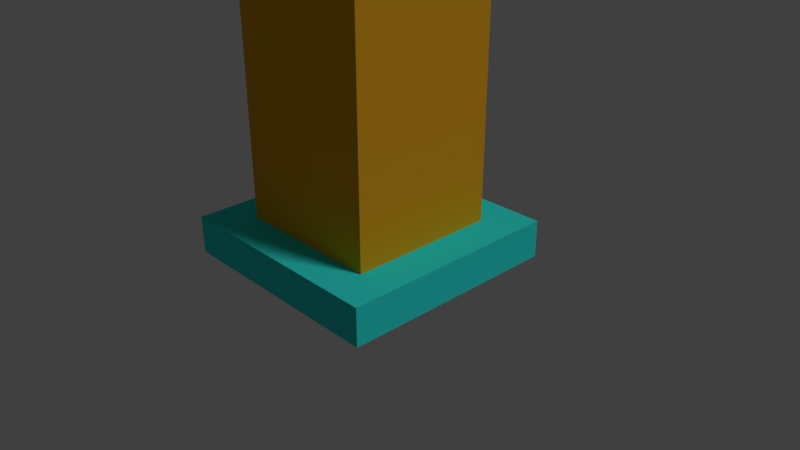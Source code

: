 # Source: emaildna.blend  (saved by Blender 2.79.0; exported with 4.5.12 LTS)
import bpy
from mathutils import Matrix  # noqa: F401  (used for matrix-valued properties, if any)

bpy.ops.wm.read_factory_settings(use_empty=True)
scene = bpy.context.scene
scene.name = 'Scene'

# ---- collections
col_collection_1 = bpy.data.collections.new('Collection 1'); scene.collection.children.link(col_collection_1)

# ---- materials (node trees are filled in below, after node groups)
mat_material_001 = bpy.data.materials.new('Material.001')
mat_material_001.alpha_threshold = 0.0
mat_material_001.use_transparent_shadow = False
mat_material_001.diffuse_color = (0.8, 0.3883, 0.01633, 1.0)
mat_material_001.roughness = 0.5
mat_svgmat_001 = bpy.data.materials.new('SVGMat.001')
mat_svgmat_001.alpha_threshold = 0.0
mat_svgmat_001.use_transparent_shadow = False
mat_svgmat_001.diffuse_color = (1.0, 1.0, 1.0, 1.0)
mat_svgmat_001.roughness = 0.5
mat_material = bpy.data.materials.new('Material')
mat_material.alpha_threshold = 0.0
mat_material.use_transparent_shadow = False
mat_material.diffuse_color = (0.03272, 0.8, 0.7436, 1.0)
mat_material.roughness = 0.5
mat_material.line_color = (0.0, 0.0, 0.0, 1.0)

# ---- material node trees

# ---- world
world_world = bpy.data.worlds.new('World'); scene.world = world_world
world_world.color = (0.05088, 0.05088, 0.05088)
world_world.use_sun_shadow = False
world_world.sun_shadow_jitter_overblur = 0.0
world_world.cycles.sampling_method = 'MANUAL'

# ---- cameras
cam_camera = bpy.data.cameras.new('Camera')
cam_camera.clip_end = 100.0
cam_camera.lens = 35.0
cam_camera.sensor_width = 32.0
cam_camera.sensor_height = 18.0
cam_camera.ortho_scale = 7.314
cam_camera.dof.focus_distance = 0.0
cam_camera.dof.aperture_fstop = 128.0

# ---- lights
light_lamp = bpy.data.lights.new('Lamp', 'SUN')
light_lamp.transmission_factor = 0.0
light_lamp.cutoff_distance = 30.0
light_lamp.angle = 0.1993
light_lamp.energy = 1.0
light_lamp.shadow_buffer_clip_start = 1.001
light_lamp.shadow_soft_size = 0.1
light_lamp.shadow_cascade_max_distance = 1000.0

# ---- meshes
me_cube_002 = bpy.data.meshes.new('Cube.002')
me_cube_002.from_pydata([(-1.0, -1.0, -1.0), (-1.0, -1.0, 1.0), (-1.0, 1.0, -1.0), (-1.0, 1.0, 1.0), (1.0, -1.0, -1.0), (1.0, -1.0, 1.0), (1.0, 1.0, -1.0), (1.0, 1.0, 1.0)], [], [(0, 1, 3, 2), (2, 3, 7, 6), (6, 7, 5, 4), (4, 5, 1, 0), (2, 6, 4, 0), (7, 3, 1, 5)])
me_cube_002.materials.append(mat_material_001)
me_cube_002.use_remesh_preserve_volume = False
me_cube_002.use_remesh_preserve_attributes = False
me_cube_002.use_mirror_vertex_groups = False
me_cube_002.update()
me_cucurve_001 = bpy.data.meshes.new('CUCurve.001')
me_cucurve_001.from_pydata([(0.04332, -0.01701, 0.0), (0.04322, -0.01693, 0.0), (0.04311, -0.01687, 0.0), (0.04299, -0.01684, 0.0), (0.04288, -0.01683, 0.0), (0.04276, -0.01684, 0.0), (0.04265, -0.01688, 0.0), (0.04255, -0.01693, 0.0), (0.04246, -0.01701, 0.0), (0.04239, -0.0171, 0.0), (0.04233, -0.01721, 0.0), (0.04229, -0.01733, 0.0), (0.04228, -0.01746, 0.0), (0.04228, -0.01751, 0.0), (0.04228, -0.01766, 0.0), (0.04228, -0.01788, 0.0), (0.04228, -0.01817, 0.0), (0.04228, -0.01852, 0.0), (0.04228, -0.0189, 0.0), (0.04228, -0.01931, 0.0), (0.04228, -0.01974, 0.0), (0.04228, -0.02016, 0.0), (0.04228, -0.02057, 0.0), (0.04228, -0.02096, 0.0), (0.04228, -0.0213, 0.0), (-0.03102, -0.0213, 0.0), (-0.03174, -0.02125, 0.0), (-0.03244, -0.02111, 0.0), (-0.03311, -0.02088, 0.0), (-0.03373, -0.02057, 0.0), (-0.0343, -0.02018, 0.0), (-0.03482, -0.01973, 0.0), (-0.03528, -0.01921, 0.0), (-0.03567, -0.01864, 0.0), (-0.03598, -0.01802, 0.0), (-0.03621, -0.01735, 0.0), (-0.03636, -0.01665, 0.0), (-0.03641, -0.01591, 0.0), (-0.03641, -0.01524, 0.0), (-0.03641, -0.01335, 0.0), (-0.03641, -0.01041, 0.0), (-0.03641, -0.006589, 0.0), (-0.03641, -0.002074, 0.0), (-0.03641, 0.002966, 0.0), (-0.03641, 0.008355, 0.0), (-0.03641, 0.01392, 0.0), (-0.03641, 0.01948, 0.0), (-0.03641, 0.02487, 0.0), (-0.03641, 0.02991, 0.0), (-0.03641, 0.03443, 0.0), (0.003275, 0.03443, 0.0), (0.004517, 0.03434, 0.0), (0.005708, 0.0341, 0.0), (0.006839, 0.0337, 0.0), (0.007898, 0.03317, 0.0), (0.008874, 0.03251, 0.0), (0.009756, 0.03174, 0.0), (0.01053, 0.03085, 0.0), (0.01119, 0.02988, 0.0), (0.01172, 0.02882, 0.0), (0.01212, 0.02769, 0.0), (0.01236, 0.0265, 0.0), (0.01245, 0.02526, 0.0), (0.01236, 0.02402, 0.0), (0.01212, 0.02282, 0.0), (0.01172, 0.02169, 0.0), (0.01119, 0.02063, 0.0), (0.01053, 0.01966, 0.0), (0.009756, 0.01878, 0.0), (0.008874, 0.018, 0.0), (0.007898, 0.01734, 0.0), (0.006839, 0.01681, 0.0), (0.005708, 0.01642, 0.0), (0.004517, 0.01617, 0.0), (0.003275, 0.01609, 0.0), (0.002991, 0.01609, 0.0), (0.002187, 0.01609, 0.0), (0.0009382, 0.01609, 0.0), (-0.0006815, 0.01609, 0.0), (-0.002598, 0.01609, 0.0), (-0.004737, 0.01609, 0.0), (-0.007024, 0.01609, 0.0), (-0.009386, 0.01609, 0.0), (-0.01175, 0.01609, 0.0), (-0.01403, 0.01609, 0.0), (-0.01617, 0.01609, 0.0), (-0.01809, 0.01609, 0.0), (-0.01826, 0.01608, 0.0), (-0.01842, 0.01604, 0.0), (-0.01857, 0.01599, 0.0), (-0.01871, 0.01592, 0.0), (-0.01884, 0.01583, 0.0), (-0.01896, 0.01572, 0.0), (-0.01907, 0.0156, 0.0), (-0.01916, 0.01547, 0.0), (-0.01923, 0.01532, 0.0), (-0.01929, 0.01517, 0.0), (-0.01932, 0.01501, 0.0), (-0.01933, 0.01484, 0.0), (-0.01933, 0.01481, 0.0), (-0.01933, 0.01472, 0.0), (-0.01933, 0.01459, 0.0), (-0.01933, 0.01441, 0.0), (-0.01933, 0.01419, 0.0), (-0.01933, 0.01396, 0.0), (-0.01933, 0.0137, 0.0), (-0.01933, 0.01344, 0.0), (-0.01933, 0.01318, 0.0), (-0.01933, 0.01292, 0.0), (-0.01933, 0.01269, 0.0), (-0.01933, 0.01247, 0.0), (-0.01933, -0.01044, 0.0), (-0.01932, -0.0106, 0.0), (-0.01929, -0.01076, 0.0), (-0.01923, -0.01092, 0.0), (-0.01916, -0.01106, 0.0), (-0.01907, -0.01119, 0.0), (-0.01896, -0.01131, 0.0), (-0.01884, -0.01142, 0.0), (-0.01871, -0.01151, 0.0), (-0.01857, -0.01158, 0.0), (-0.01842, -0.01163, 0.0), (-0.01826, -0.01167, 0.0), (-0.01809, -0.01168, 0.0), (-0.01804, -0.01168, 0.0), (-0.01789, -0.01168, 0.0), (-0.01766, -0.01168, 0.0), (-0.01736, -0.01168, 0.0), (-0.01701, -0.01168, 0.0), (-0.01662, -0.01168, 0.0), (-0.0162, -0.01168, 0.0), (-0.01577, -0.01168, 0.0), (-0.01533, -0.01168, 0.0), (-0.01491, -0.01168, 0.0), (-0.01452, -0.01168, 0.0), (-0.01417, -0.01168, 0.0), (-0.014, -0.01167, 0.0), (-0.01384, -0.01163, 0.0), (-0.01369, -0.01158, 0.0), (-0.01354, -0.01151, 0.0), (-0.01341, -0.01142, 0.0), (-0.01329, -0.01131, 0.0), (-0.01319, -0.01119, 0.0), (-0.0131, -0.01106, 0.0), (-0.01302, -0.01092, 0.0), (-0.01297, -0.01076, 0.0), (-0.01294, -0.0106, 0.0), (-0.01292, -0.01044, 0.0), (-0.01292, -0.01017, 0.0), (-0.01292, -0.009413, 0.0), (-0.01292, -0.008237, 0.0), (-0.01292, -0.006712, 0.0), (-0.01292, -0.004907, 0.0), (-0.01292, -0.002893, 0.0), (-0.01292, -0.0007389, 0.0), (-0.01292, 0.001485, 0.0), (-0.01292, 0.003709, 0.0), (-0.01292, 0.005862, 0.0), (-0.01292, 0.007877, 0.0), (-0.01292, 0.009681, 0.0), (0.003275, 0.009681, 0.0), (0.005384, 0.009824, 0.0), (0.007408, 0.01024, 0.0), (0.009329, 0.01091, 0.0), (0.01113, 0.01181, 0.0), (0.01278, 0.01293, 0.0), (0.01428, 0.01425, 0.0), (0.0156, 0.01575, 0.0), (0.01672, 0.01741, 0.0), (0.01763, 0.0192, 0.0), (0.0183, 0.02112, 0.0), (0.01871, 0.02315, 0.0), (0.01885, 0.02526, 0.0), (0.01871, 0.02737, 0.0), (0.0183, 0.02939, 0.0), (0.01763, 0.03131, 0.0), (0.01672, 0.03311, 0.0), (0.0156, 0.03476, 0.0), (0.01428, 0.03626, 0.0), (0.01278, 0.03758, 0.0), (0.01113, 0.0387, 0.0), (0.009329, 0.03961, 0.0), (0.007408, 0.04027, 0.0), (0.005384, 0.04069, 0.0), (0.003275, 0.04083, 0.0), (0.002678, 0.04083, 0.0), (0.0009897, 0.04083, 0.0), (-0.001633, 0.04083, 0.0), (-0.005035, 0.04083, 0.0), (-0.00906, 0.04083, 0.0), (-0.01355, 0.04083, 0.0), (-0.01836, 0.04083, 0.0), (-0.02332, 0.04083, 0.0), (-0.02828, 0.04083, 0.0), (-0.03308, 0.04083, 0.0), (-0.03757, 0.04083, 0.0), (-0.0416, 0.04083, 0.0), (-0.04177, 0.04082, 0.0), (-0.04193, 0.04079, 0.0), (-0.04208, 0.04073, 0.0), (-0.04222, 0.04066, 0.0), (-0.04235, 0.04057, 0.0), (-0.04247, 0.04047, 0.0), (-0.04258, 0.04035, 0.0), (-0.04267, 0.04021, 0.0), (-0.04274, 0.04007, 0.0), (-0.0428, 0.03992, 0.0), (-0.04283, 0.03976, 0.0), (-0.04284, 0.03959, 0.0), (-0.04284, 0.03885, 0.0), (-0.04284, 0.03675, 0.0), (-0.04284, 0.0335, 0.0), (-0.04284, 0.02928, 0.0), (-0.04284, 0.02428, 0.0), (-0.04284, 0.0187, 0.0), (-0.04284, 0.01274, 0.0), (-0.04284, 0.006584, 0.0), (-0.04284, 0.000427, 0.0), (-0.04284, -0.005536, 0.0), (-0.04284, -0.01111, 0.0), (-0.04284, -0.01611, 0.0), (-0.04274, -0.01768, 0.0), (-0.04243, -0.01918, 0.0), (-0.04193, -0.02061, 0.0), (-0.04126, -0.02194, 0.0), (-0.04043, -0.02317, 0.0), (-0.03945, -0.02428, 0.0), (-0.03834, -0.02526, 0.0), (-0.0371, -0.0261, 0.0), (-0.03577, -0.02677, 0.0), (-0.03434, -0.02726, 0.0), (-0.03284, -0.02757, 0.0), (-0.03127, -0.02768, 0.0), (-0.03029, -0.02768, 0.0), (-0.02752, -0.02768, 0.0), (-0.02323, -0.02768, 0.0), (-0.01765, -0.02768, 0.0), (-0.01105, -0.02768, 0.0), (-0.003689, -0.02768, 0.0), (0.004185, -0.02768, 0.0), (0.01231, -0.02768, 0.0), (0.02044, -0.02768, 0.0), (0.02832, -0.02768, 0.0), (0.03568, -0.02768, 0.0), (0.04228, -0.02768, 0.0), (0.04228, -0.03152, 0.0), (0.04229, -0.03165, 0.0), (0.04233, -0.03177, 0.0), (0.04239, -0.03188, 0.0), (0.04247, -0.03196, 0.0), (0.04256, -0.03204, 0.0), (0.04266, -0.03209, 0.0), (0.04277, -0.03212, 0.0), (0.04289, -0.03214, 0.0), (0.04301, -0.03213, 0.0), (0.04312, -0.0321, 0.0), (0.04323, -0.03205, 0.0), (0.04332, -0.03197, 0.0), (0.04341, -0.03188, 0.0), (0.04367, -0.03162, 0.0), (0.04408, -0.03121, 0.0), (0.0446, -0.03069, 0.0), (0.04522, -0.03007, 0.0), (0.04591, -0.02938, 0.0), (0.04664, -0.02865, 0.0), (0.0474, -0.02789, 0.0), (0.04817, -0.02713, 0.0), (0.0489, -0.02639, 0.0), (0.04959, -0.0257, 0.0), (0.05021, -0.02508, 0.0), (0.05028, -0.025, 0.0), (0.05034, -0.02491, 0.0), (0.05038, -0.02481, 0.0), (0.05042, -0.02471, 0.0), (0.05044, -0.02461, 0.0), (0.05044, -0.0245, 0.0), (0.05044, -0.0244, 0.0), (0.05042, -0.02429, 0.0), (0.05038, -0.02419, 0.0), (0.05034, -0.0241, 0.0), (0.05028, -0.02401, 0.0), (0.05021, -0.02392, 0.0), (0.05007, -0.02379, 0.0), (0.0497, -0.02341, 0.0), (0.04913, -0.02284, 0.0), (0.04842, -0.02213, 0.0), (0.04762, -0.02132, 0.0), (0.04677, -0.02047, 0.0), (0.04591, -0.01961, 0.0), (0.04511, -0.0188, 0.0), (0.0444, -0.01809, 0.0), (0.04383, -0.01752, 0.0), (0.04346, -0.01715, 0.0)], [], [(197, 195, 196), (197, 194, 195), (197, 193, 194), (197, 192, 193), (197, 191, 192), (197, 190, 191), (197, 189, 190), (197, 188, 189), (197, 187, 188), (197, 186, 187), (197, 185, 186), (197, 184, 185), (197, 183, 184), (198, 183, 197), (199, 183, 198), (200, 183, 199), (200, 182, 183), (201, 182, 200), (202, 182, 201), (203, 182, 202), (204, 182, 203), (204, 181, 182), (205, 181, 204), (206, 181, 205), (207, 181, 206), (208, 181, 207), (208, 180, 181), (209, 180, 208), (210, 180, 209), (210, 179, 180), (210, 178, 179), (211, 49, 210), (49, 178, 210), (49, 177, 178), (49, 50, 177), (50, 51, 177), (51, 176, 177), (211, 48, 49), (52, 176, 51), (53, 176, 52), (54, 176, 53), (212, 48, 211), (55, 176, 54), (55, 175, 176), (56, 175, 55), (57, 175, 56), (57, 174, 175), (58, 174, 57), (212, 47, 48), (59, 174, 58), (59, 173, 174), (213, 47, 212), (60, 173, 59), (61, 173, 60), (61, 172, 173), (62, 172, 61), (63, 172, 62), (63, 171, 172), (213, 46, 47), (214, 46, 213), (64, 171, 63), (64, 170, 171), (65, 170, 64), (66, 170, 65), (66, 169, 170), (67, 169, 66), (68, 169, 67), (214, 45, 46), (68, 168, 169), (69, 168, 68), (215, 45, 214), (70, 168, 69), (70, 167, 168), (71, 167, 70), (72, 167, 71), (73, 167, 72), (74, 167, 73), (87, 85, 86), (87, 84, 85), (87, 83, 84), (87, 82, 83), (87, 81, 82), (87, 80, 81), (87, 79, 80), (87, 78, 79), (87, 77, 78), (87, 76, 77), (87, 75, 76), (87, 74, 75), (87, 167, 74), (88, 167, 87), (89, 167, 88), (90, 167, 89), (91, 167, 90), (92, 167, 91), (92, 166, 167), (93, 166, 92), (94, 166, 93), (95, 166, 94), (96, 166, 95), (97, 166, 96), (98, 166, 97), (99, 166, 98), (100, 166, 99), (101, 166, 100), (102, 166, 101), (103, 166, 102), (103, 165, 166), (104, 165, 103), (105, 165, 104), (215, 44, 45), (106, 165, 105), (107, 165, 106), (108, 165, 107), (108, 164, 165), (109, 164, 108), (216, 44, 215), (110, 164, 109), (111, 159, 110), (159, 164, 110), (159, 163, 164), (159, 162, 163), (159, 161, 162), (159, 160, 161), (111, 158, 159), (216, 43, 44), (111, 157, 158), (217, 43, 216), (111, 156, 157), (111, 155, 156), (217, 42, 43), (111, 154, 155), (218, 42, 217), (111, 153, 154), (218, 41, 42), (111, 152, 153), (111, 151, 152), (219, 41, 218), (219, 40, 41), (111, 150, 151), (111, 149, 150), (111, 148, 149), (111, 147, 148), (219, 39, 40), (112, 147, 111), (112, 146, 147), (112, 145, 146), (113, 145, 112), (113, 144, 145), (114, 144, 113), (114, 143, 144), (115, 143, 114), (115, 142, 143), (116, 142, 115), (220, 39, 219), (116, 141, 142), (117, 141, 116), (117, 140, 141), (118, 140, 117), (118, 139, 140), (119, 139, 118), (119, 138, 139), (120, 138, 119), (120, 137, 138), (121, 137, 120), (121, 136, 137), (122, 136, 121), (122, 135, 136), (123, 135, 122), (124, 135, 123), (125, 135, 124), (126, 135, 125), (127, 135, 126), (128, 135, 127), (129, 135, 128), (130, 135, 129), (131, 135, 130), (132, 135, 131), (133, 135, 132), (134, 135, 133), (220, 38, 39), (220, 37, 38), (220, 36, 37), (221, 36, 220), (221, 35, 36), (5, 3, 4), (5, 2, 3), (6, 2, 5), (6, 1, 2), (7, 1, 6), (7, 0, 1), (8, 0, 7), (9, 0, 8), (9, 292, 0), (10, 292, 9), (10, 291, 292), (11, 291, 10), (12, 291, 11), (221, 34, 35), (13, 291, 12), (14, 291, 13), (14, 290, 291), (15, 290, 14), (222, 34, 221), (16, 290, 15), (222, 33, 34), (16, 289, 290), (17, 289, 16), (18, 289, 17), (222, 32, 33), (18, 288, 289), (19, 288, 18), (223, 32, 222), (223, 31, 32), (20, 288, 19), (20, 287, 288), (223, 30, 31), (21, 287, 20), (22, 287, 21), (223, 29, 30), (22, 286, 287), (223, 28, 29), (23, 286, 22), (224, 28, 223), (224, 27, 28), (24, 286, 23), (224, 26, 27), (224, 25, 26), (224, 24, 25), (224, 286, 24), (224, 285, 286), (225, 285, 224), (225, 284, 285), (225, 283, 284), (226, 283, 225), (226, 282, 283), (226, 281, 282), (226, 280, 281), (226, 279, 280), (226, 278, 279), (226, 277, 278), (227, 277, 226), (227, 276, 277), (227, 275, 276), (227, 274, 275), (227, 273, 274), (227, 272, 273), (227, 271, 272), (227, 270, 271), (227, 269, 270), (227, 268, 269), (228, 268, 227), (228, 267, 268), (229, 267, 228), (229, 266, 267), (230, 266, 229), (230, 244, 266), (244, 265, 266), (231, 244, 230), (232, 244, 231), (233, 244, 232), (234, 244, 233), (235, 244, 234), (236, 244, 235), (237, 244, 236), (238, 244, 237), (239, 244, 238), (240, 244, 239), (241, 244, 240), (242, 244, 241), (243, 244, 242), (245, 265, 244), (245, 264, 265), (245, 263, 264), (245, 262, 263), (245, 261, 262), (245, 260, 261), (245, 259, 260), (246, 259, 245), (246, 258, 259), (247, 258, 246), (248, 258, 247), (248, 257, 258), (249, 257, 248), (250, 257, 249), (250, 256, 257), (251, 256, 250), (251, 255, 256), (252, 255, 251), (252, 254, 255), (253, 254, 252)])
me_cucurve_001.materials.append(mat_svgmat_001)
me_cucurve_001.use_remesh_preserve_volume = False
me_cucurve_001.use_remesh_preserve_attributes = False
me_cucurve_001.use_mirror_vertex_groups = False
me_cucurve_001.auto_texspace = False
me_cucurve_001.update()
me_cucurve = bpy.data.meshes.new('CUCurve')
me_cucurve.from_pydata([(0.03657, 0.02107, 0.0), (0.03657, -0.02927, 0.0), (0.02381, -0.02927, 0.0), (0.02275, -0.02922, 0.0), (0.02172, -0.02908, 0.0), (0.0207, -0.02885, 0.0), (0.01972, -0.02853, 0.0), (0.01877, -0.02813, 0.0), (0.01786, -0.02765, 0.0), (0.017, -0.02709, 0.0), (0.01618, -0.02645, 0.0), (0.01543, -0.02574, 0.0), (0.01473, -0.02497, 0.0), (0.0141, -0.02413, 0.0), (0.01354, -0.02323, 0.0), (0.01351, -0.02317, 0.0), (0.01341, -0.023, 0.0), (0.01326, -0.02274, 0.0), (0.01307, -0.0224, 0.0), (0.01285, -0.022, 0.0), (0.0126, -0.02156, 0.0), (0.01233, -0.02108, 0.0), (0.01205, -0.02059, 0.0), (0.01177, -0.0201, 0.0), (0.0115, -0.01962, 0.0), (0.01125, -0.01917, 0.0), (0.01103, -0.01877, 0.0), (0.011, -0.01872, 0.0), (0.01096, -0.01867, 0.0), (0.01092, -0.01863, 0.0), (0.01087, -0.01859, 0.0), (0.01082, -0.01856, 0.0), (0.01077, -0.01854, 0.0), (0.01071, -0.01852, 0.0), (0.01065, -0.01851, 0.0), (0.01059, -0.0185, 0.0), (0.01053, -0.0185, 0.0), (0.01047, -0.01851, 0.0), (0.01041, -0.01852, 0.0), (0.009982, -0.01864, 0.0), (0.009555, -0.01875, 0.0), (0.009127, -0.01885, 0.0), (0.008697, -0.01894, 0.0), (0.008266, -0.01902, 0.0), (0.007834, -0.01909, 0.0), (0.007402, -0.01915, 0.0), (0.006969, -0.0192, 0.0), (0.006536, -0.01923, 0.0), (0.006104, -0.01926, 0.0), (0.005672, -0.01927, 0.0), (0.005241, -0.01928, 0.0), (0.005231, -0.01928, 0.0), (0.005202, -0.01928, 0.0), (0.005158, -0.01928, 0.0), (0.0051, -0.01928, 0.0), (0.005032, -0.01928, 0.0), (0.004955, -0.01928, 0.0), (0.004874, -0.01928, 0.0), (0.00479, -0.01928, 0.0), (0.004705, -0.01928, 0.0), (0.004624, -0.01928, 0.0), (0.004548, -0.01928, 0.0), (0.004479, -0.01928, 0.0), (0.004424, -0.01928, 0.0), (0.004372, -0.0193, 0.0), (0.004324, -0.01932, 0.0), (0.004282, -0.01935, 0.0), (0.004245, -0.01939, 0.0), (0.004215, -0.01943, 0.0), (0.004192, -0.01948, 0.0), (0.004178, -0.01953, 0.0), (0.004174, -0.01958, 0.0), (0.004179, -0.01963, 0.0), (0.004196, -0.01968, 0.0), (0.004225, -0.01973, 0.0), (0.004274, -0.01982, 0.0), (0.004413, -0.02007, 0.0), (0.00463, -0.02046, 0.0), (0.00491, -0.02096, 0.0), (0.005242, -0.02155, 0.0), (0.005612, -0.02222, 0.0), (0.006007, -0.02293, 0.0), (0.006416, -0.02366, 0.0), (0.006825, -0.02439, 0.0), (0.007221, -0.0251, 0.0), (0.007591, -0.02577, 0.0), (0.007922, -0.02636, 0.0), (0.008779, -0.02775, 0.0), (0.009748, -0.02905, 0.0), (0.01082, -0.03025, 0.0), (0.01199, -0.03133, 0.0), (0.01325, -0.03231, 0.0), (0.01458, -0.03318, 0.0), (0.01599, -0.03392, 0.0), (0.01746, -0.03454, 0.0), (0.01898, -0.03503, 0.0), (0.02055, -0.03538, 0.0), (0.02215, -0.0356, 0.0), (0.02378, -0.03567, 0.0), (0.02402, -0.03567, 0.0), (0.0247, -0.03567, 0.0), (0.02574, -0.03567, 0.0), (0.0271, -0.03567, 0.0), (0.02871, -0.03567, 0.0), (0.0305, -0.03567, 0.0), (0.03242, -0.03567, 0.0), (0.0344, -0.03567, 0.0), (0.03638, -0.03567, 0.0), (0.0383, -0.03567, 0.0), (0.0401, -0.03567, 0.0), (0.04171, -0.03567, 0.0), (0.04187, -0.03566, 0.0), (0.04203, -0.03563, 0.0), (0.04218, -0.03557, 0.0), (0.04233, -0.0355, 0.0), (0.04246, -0.03541, 0.0), (0.04258, -0.03531, 0.0), (0.04269, -0.03519, 0.0), (0.04278, -0.03506, 0.0), (0.04285, -0.03491, 0.0), (0.0429, -0.03476, 0.0), (0.04294, -0.0346, 0.0), (0.04295, -0.03443, 0.0), (0.04295, -0.03369, 0.0), (0.04295, -0.0316, 0.0), (0.04295, -0.02834, 0.0), (0.04295, -0.02412, 0.0), (0.04295, -0.01912, 0.0), (0.04295, -0.01354, 0.0), (0.04295, -0.007581, 0.0), (0.04295, -0.001425, 0.0), (0.04295, 0.004732, 0.0), (0.04295, 0.0107, 0.0), (0.04295, 0.01627, 0.0), (0.04295, 0.02127, 0.0), (0.04284, 0.02284, 0.0), (0.04253, 0.02434, 0.0), (0.04204, 0.02577, 0.0), (0.04136, 0.0271, 0.0), (0.04053, 0.02833, 0.0), (0.03955, 0.02944, 0.0), (0.03844, 0.03042, 0.0), (0.03721, 0.03125, 0.0), (0.03587, 0.03193, 0.0), (0.03445, 0.03242, 0.0), (0.03294, 0.03273, 0.0), (0.03138, 0.03284, 0.0), (0.0304, 0.03284, 0.0), (0.02763, 0.03284, 0.0), (0.02332, 0.03284, 0.0), (0.01774, 0.03284, 0.0), (0.01113, 0.03284, 0.0), (0.003763, 0.03284, 0.0), (-0.00412, 0.03284, 0.0), (-0.01226, 0.03284, 0.0), (-0.0204, 0.03284, 0.0), (-0.02828, 0.03284, 0.0), (-0.03565, 0.03284, 0.0), (-0.04226, 0.03284, 0.0), (-0.04226, 0.03667, 0.0), (-0.04227, 0.03681, 0.0), (-0.04231, 0.03693, 0.0), (-0.04237, 0.03703, 0.0), (-0.04245, 0.03712, 0.0), (-0.04254, 0.0372, 0.0), (-0.04264, 0.03725, 0.0), (-0.04275, 0.03728, 0.0), (-0.04287, 0.0373, 0.0), (-0.04298, 0.03729, 0.0), (-0.0431, 0.03726, 0.0), (-0.0432, 0.0372, 0.0), (-0.0433, 0.03713, 0.0), (-0.04339, 0.03703, 0.0), (-0.04365, 0.03678, 0.0), (-0.04406, 0.03637, 0.0), (-0.04458, 0.03585, 0.0), (-0.04519, 0.03523, 0.0), (-0.04588, 0.03454, 0.0), (-0.04662, 0.03381, 0.0), (-0.04738, 0.03305, 0.0), (-0.04814, 0.03228, 0.0), (-0.04888, 0.03155, 0.0), (-0.04957, 0.03086, 0.0), (-0.05019, 0.03024, 0.0), (-0.05026, 0.03016, 0.0), (-0.05032, 0.03007, 0.0), (-0.05036, 0.02997, 0.0), (-0.0504, 0.02987, 0.0), (-0.05041, 0.02977, 0.0), (-0.05042, 0.02966, 0.0), (-0.05041, 0.02956, 0.0), (-0.0504, 0.02945, 0.0), (-0.05036, 0.02935, 0.0), (-0.05032, 0.02926, 0.0), (-0.05026, 0.02917, 0.0), (-0.05019, 0.02908, 0.0), (-0.0501, 0.02899, 0.0), (-0.04984, 0.02873, 0.0), (-0.04944, 0.02833, 0.0), (-0.04891, 0.02781, 0.0), (-0.0483, 0.02719, 0.0), (-0.04761, 0.0265, 0.0), (-0.04687, 0.02576, 0.0), (-0.04611, 0.025, 0.0), (-0.04535, 0.02424, 0.0), (-0.04461, 0.02351, 0.0), (-0.04392, 0.02282, 0.0), (-0.0433, 0.0222, 0.0), (-0.0432, 0.02211, 0.0), (-0.0431, 0.02204, 0.0), (-0.04298, 0.02201, 0.0), (-0.04287, 0.022, 0.0), (-0.04275, 0.02201, 0.0), (-0.04264, 0.02204, 0.0), (-0.04254, 0.02209, 0.0), (-0.04245, 0.02217, 0.0), (-0.04237, 0.02226, 0.0), (-0.04231, 0.02237, 0.0), (-0.04227, 0.02249, 0.0), (-0.04226, 0.02262, 0.0), (-0.04226, 0.02267, 0.0), (-0.04226, 0.02282, 0.0), (-0.04226, 0.02304, 0.0), (-0.04226, 0.02333, 0.0), (-0.04226, 0.02367, 0.0), (-0.04226, 0.02405, 0.0), (-0.04226, 0.02446, 0.0), (-0.04226, 0.02488, 0.0), (-0.04226, 0.0253, 0.0), (-0.04226, 0.02571, 0.0), (-0.04226, 0.02609, 0.0), (-0.04226, 0.02643, 0.0), (0.03118, 0.02643, 0.0), (0.03191, 0.02638, 0.0), (0.03262, 0.02624, 0.0), (0.03328, 0.02601, 0.0), (0.03391, 0.0257, 0.0), (0.03448, 0.02532, 0.0), (0.035, 0.02486, 0.0), (0.03545, 0.02435, 0.0), (0.03584, 0.02378, 0.0), (0.03615, 0.02316, 0.0), (0.03638, 0.0225, 0.0), (0.03652, 0.0218, 0.0)], [], [(168, 166, 167), (169, 166, 168), (169, 165, 166), (170, 165, 169), (170, 164, 165), (171, 164, 170), (171, 163, 164), (172, 163, 171), (172, 162, 163), (172, 161, 162), (173, 161, 172), (173, 160, 161), (173, 159, 160), (174, 159, 173), (174, 158, 159), (175, 158, 174), (176, 158, 175), (177, 158, 176), (178, 158, 177), (179, 158, 178), (180, 158, 179), (180, 157, 158), (180, 156, 157), (180, 155, 156), (180, 154, 155), (180, 153, 154), (180, 152, 153), (180, 151, 152), (180, 150, 151), (180, 149, 150), (180, 148, 149), (180, 147, 148), (180, 146, 147), (180, 145, 146), (180, 144, 145), (180, 143, 144), (181, 143, 180), (181, 142, 143), (182, 142, 181), (182, 141, 142), (183, 141, 182), (183, 140, 141), (184, 140, 183), (185, 140, 184), (186, 140, 185), (187, 140, 186), (188, 140, 187), (189, 140, 188), (190, 140, 189), (191, 140, 190), (192, 140, 191), (192, 139, 140), (193, 139, 192), (194, 139, 193), (195, 139, 194), (196, 139, 195), (197, 139, 196), (198, 139, 197), (198, 138, 139), (199, 138, 198), (200, 138, 199), (201, 138, 200), (201, 232, 138), (232, 137, 138), (202, 231, 201), (231, 232, 201), (202, 230, 231), (233, 137, 232), (234, 137, 233), (235, 137, 234), (202, 229, 230), (236, 137, 235), (236, 136, 137), (203, 229, 202), (203, 228, 229), (237, 136, 236), (238, 136, 237), (203, 227, 228), (204, 227, 203), (204, 226, 227), (239, 136, 238), (204, 225, 226), (240, 136, 239), (240, 135, 136), (205, 225, 204), (205, 224, 225), (241, 135, 240), (205, 223, 224), (206, 223, 205), (206, 222, 223), (242, 135, 241), (206, 221, 222), (242, 134, 135), (207, 221, 206), (207, 220, 221), (207, 219, 220), (207, 218, 219), (243, 134, 242), (207, 217, 218), (207, 216, 217), (207, 215, 216), (208, 215, 207), (208, 214, 215), (209, 214, 208), (209, 213, 214), (210, 213, 209), (210, 212, 213), (211, 212, 210), (0, 134, 243), (0, 133, 134), (1, 133, 0), (1, 132, 133), (1, 131, 132), (1, 130, 131), (1, 129, 130), (1, 128, 129), (1, 127, 128), (37, 35, 36), (37, 34, 35), (38, 34, 37), (38, 33, 34), (39, 33, 38), (39, 32, 33), (39, 31, 32), (39, 30, 31), (39, 29, 30), (39, 28, 29), (40, 28, 39), (40, 27, 28), (40, 26, 27), (41, 26, 40), (41, 25, 26), (42, 25, 41), (43, 25, 42), (44, 25, 43), (45, 25, 44), (1, 126, 127), (46, 25, 45), (46, 24, 25), (47, 24, 46), (48, 24, 47), (49, 24, 48), (50, 24, 49), (63, 61, 62), (63, 60, 61), (63, 59, 60), (63, 58, 59), (63, 57, 58), (63, 56, 57), (63, 55, 56), (63, 54, 55), (63, 53, 54), (63, 52, 53), (63, 51, 52), (63, 50, 51), (63, 24, 50), (64, 24, 63), (65, 24, 64), (66, 24, 65), (67, 24, 66), (68, 24, 67), (69, 24, 68), (70, 24, 69), (71, 24, 70), (72, 24, 71), (72, 23, 24), (73, 23, 72), (74, 23, 73), (75, 23, 74), (76, 23, 75), (77, 23, 76), (77, 22, 23), (78, 22, 77), (78, 21, 22), (79, 21, 78), (79, 20, 21), (80, 20, 79), (80, 19, 20), (80, 18, 19), (81, 18, 80), (81, 17, 18), (81, 16, 17), (82, 16, 81), (82, 15, 16), (82, 14, 15), (82, 13, 14), (83, 13, 82), (1, 125, 126), (83, 12, 13), (84, 12, 83), (84, 11, 12), (85, 11, 84), (85, 10, 11), (86, 10, 85), (87, 10, 86), (87, 9, 10), (87, 8, 9), (87, 7, 8), (88, 7, 87), (88, 6, 7), (1, 124, 125), (88, 5, 6), (88, 4, 5), (89, 4, 88), (89, 3, 4), (89, 2, 3), (89, 1, 2), (89, 124, 1), (90, 124, 89), (91, 124, 90), (91, 123, 124), (92, 123, 91), (93, 123, 92), (93, 122, 123), (94, 122, 93), (94, 121, 122), (95, 121, 94), (95, 120, 121), (95, 119, 120), (95, 118, 119), (96, 118, 95), (96, 117, 118), (96, 116, 117), (96, 115, 116), (97, 115, 96), (97, 114, 115), (97, 113, 114), (97, 112, 113), (98, 112, 97), (98, 111, 112), (98, 110, 111), (99, 110, 98), (100, 110, 99), (101, 110, 100), (102, 110, 101), (103, 110, 102), (104, 110, 103), (105, 110, 104), (106, 110, 105), (107, 110, 106), (108, 110, 107), (109, 110, 108)])
me_cucurve.materials.append(mat_svgmat_001)
me_cucurve.use_remesh_preserve_volume = False
me_cucurve.use_remesh_preserve_attributes = False
me_cucurve.use_mirror_vertex_groups = False
me_cucurve.auto_texspace = False
me_cucurve.update()
me_cube_001 = bpy.data.meshes.new('Cube.001')
me_cube_001.from_pydata([(-1.0, -1.0, -1.0), (-1.0, -1.0, 1.0), (-1.0, 1.0, -1.0), (-1.0, 1.0, 1.0), (1.0, -1.0, -1.0), (1.0, -1.0, 1.0), (1.0, 1.0, -1.0), (1.0, 1.0, 1.0)], [], [(0, 1, 3, 2), (2, 3, 7, 6), (6, 7, 5, 4), (4, 5, 1, 0), (2, 6, 4, 0), (7, 3, 1, 5)])
me_cube_001.materials.append(mat_material_001)
me_cube_001.use_remesh_preserve_volume = False
me_cube_001.use_remesh_preserve_attributes = False
me_cube_001.use_mirror_vertex_groups = False
me_cube_001.update()
me_cube = bpy.data.meshes.new('Cube')
me_cube.from_pydata([(-0.6667, -0.6667, -0.8437), (-0.6667, 0.6667, -0.8437), (0.6667, -0.6667, -0.8437), (0.6667, 0.6667, -0.8437), (1.0, 1.0, -1.0), (1.0, -1.0, -1.0), (-1.0, -1.0, -1.0), (-1.0, 1.0, -1.0), (1.0, 1.0, 1.0), (1.0, -1.0, 1.0), (-1.0, -1.0, 1.0), (-1.0, 1.0, 1.0), (-0.6667, -0.6667, 1.0), (0.6667, -0.6667, 1.0), (-0.6667, 0.6667, 1.0), (0.6667, 0.6667, 1.0)], [], [(0, 1, 14, 12), (1, 3, 15, 14), (3, 2, 13, 15), (2, 0, 12, 13), (1, 0, 2, 3), (4, 5, 6, 7), (8, 11, 10, 12, 14, 15), (4, 8, 9, 5), (5, 9, 10, 6), (6, 10, 11, 7), (8, 4, 7, 11), (15, 13, 12, 10, 9, 8)])
me_cube.materials.append(mat_material)
me_cube.use_remesh_preserve_volume = False
me_cube.use_remesh_preserve_attributes = False
me_cube.use_mirror_vertex_groups = False
me_cube.update()

# ---- objects
ob_cube_002 = bpy.data.objects.new('Cube.002', me_cube_002)
ob_curve_001 = bpy.data.objects.new('Curve.001', me_cucurve_001)
ob_curve = bpy.data.objects.new('Curve', me_cucurve)
ob_cube_001 = bpy.data.objects.new('Cube.001', me_cube_001)
ob_cube = bpy.data.objects.new('Cube', me_cube)
ob_lamp = bpy.data.objects.new('Lamp', light_lamp)
ob_camera = bpy.data.objects.new('Camera', cam_camera)

# ---- transforms, parenting, visibility, modifiers, constraints
ob_cube_002.location = (0.0, 0.0, 2.141)
ob_cube_002.scale = (1.0, 1.0, 1.915)
ob_cube_002.show_transparent = True
ob_cube_002.lineart.crease_threshold = 0.0
_m = ob_cube_002.modifiers.new('Boolean', 'BOOLEAN')
_m.operation = 'INTERSECT'
_m.solver = 'FAST'
ob_curve_001.location = (0.004497, -0.2206, 0.2373)
ob_curve_001.scale = (13.9, 13.9, 13.9)
ob_curve_001.lineart.crease_threshold = 0.0
ob_curve.location = (-0.005182, 0.1129, 0.2373)
ob_curve.scale = (13.9, 13.9, 13.9)
ob_curve.lineart.crease_threshold = 0.0
ob_cube_001.location = (0.0, 0.0, 0.1538)
ob_cube_001.scale = (1.0, 1.0, 0.07983)
ob_cube_001.lineart.crease_threshold = 0.0
_m = ob_cube_001.modifiers.new('Boolean', 'BOOLEAN')
_m.operation = 'INTERSECT'
_m.solver = 'FAST'
ob_cube.location = (0.0, 0.0, 0.25)
ob_cube.scale = (1.5, 1.5, 0.25)
ob_cube.lock_rotations_4d = False
ob_cube.empty_display_type = 'ARROWS'
ob_cube.lineart.crease_threshold = 0.0
ob_lamp.location = (4.076, 1.005, 5.904)
ob_lamp.rotation_euler = (0.6503, 0.05522, 1.866)
ob_lamp.lock_rotations_4d = False
ob_lamp.empty_display_type = 'ARROWS'
ob_lamp.color = (0.0, 0.0, 0.0, 0.0)
ob_lamp.lineart.crease_threshold = 0.0
ob_camera.location = (7.481, -6.508, 5.344)
ob_camera.rotation_euler = (1.109, 0.0, 0.8149)
ob_camera.lock_rotations_4d = False
ob_camera.empty_display_type = 'ARROWS'
ob_camera.color = (0.0, 0.0, 0.0, 0.0)
ob_camera.display_type = 'WIRE'
ob_camera.lineart.crease_threshold = 0.0

# ---- collection membership
col_collection_1.objects.link(ob_cube_002)
col_collection_1.objects.link(ob_curve_001)
col_collection_1.objects.link(ob_curve)
col_collection_1.objects.link(ob_cube_001)
col_collection_1.objects.link(ob_cube)
col_collection_1.objects.link(ob_lamp)
col_collection_1.objects.link(ob_camera)

# ---- scene / render settings (as saved in the file)
scene.camera = ob_camera
scene.frame_start = 1; scene.frame_end = 250; scene.frame_set(1)
scene.render.engine = 'BLENDER_EEVEE_NEXT'
scene.render.resolution_percentage = 50
scene.render.dither_intensity = 0.0
scene.cycles.use_denoising = False
scene.cycles.samples = 128
scene.cycles.sampling_pattern = 'TABULATED_SOBOL'
scene.cycles.use_adaptive_sampling = False
scene.cycles.use_light_tree = False
scene.cycles.blur_glossy = 0.0
scene.cycles.sample_clamp_indirect = 0.0
scene.view_settings.view_transform = 'Standard'
bpy.context.view_layer.update()
